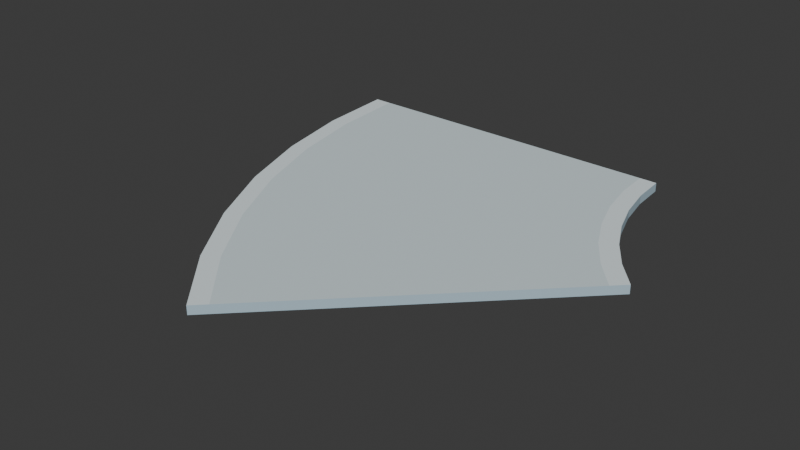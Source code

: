 # Source: campus_walk_bend_45_v01.blend  (saved by Blender 5.2.44; exported with 4.5.12 LTS)
import bpy
from mathutils import Matrix  # noqa: F401  (used for matrix-valued properties, if any)

bpy.ops.wm.read_factory_settings(use_empty=True)
scene = bpy.context.scene
scene.name = 'Scene'

# ---- collections
col_collection = bpy.data.collections.new('Collection'); scene.collection.children.link(col_collection)

# ---- materials (node trees are filled in below, after node groups)
mat_glacier_palette_005 = bpy.data.materials.new('glacier_palette.005')

# ---- material node trees
mat_glacier_palette_005.use_nodes = True; mat_glacier_palette_005.node_tree.nodes.clear()
_N = mat_glacier_palette_005.node_tree.nodes; _L = mat_glacier_palette_005.node_tree.links
n0 = _N.new('ShaderNodeBsdfPrincipled'); n0.name = 'Principled BSDF'; n0.location = (-200, 100)
n0.inputs[2].default_value = 0.85
n0.inputs[10].default_value = 0.005
n1 = _N.new('ShaderNodeOutputMaterial'); n1.name = 'Material Output'; n1.location = (200, 100)
n2 = _N.new('ShaderNodeVertexColor'); n2.name = 'Color Attribute'; n2.location = (0, 0)
n2.layer_name = 'Color'
_L.new(n0.outputs[0], n1.inputs[0])
_L.new(n2.outputs[0], n0.inputs[0])
n1.is_active_output = True

# ---- world
world_world = bpy.data.worlds.new('World'); scene.world = world_world
world_world.use_nodes = True; world_world.node_tree.nodes.clear()
_N = world_world.node_tree.nodes; _L = world_world.node_tree.links
n0 = _N.new('ShaderNodeOutputWorld'); n0.name = 'World Output'; n0.location = (200, 100)
n1 = _N.new('ShaderNodeBackground'); n1.name = 'Background'; n1.location = (-200, 100)
n1.inputs[0].default_value = (0.05088, 0.05088, 0.05088, 1.0)
_L.new(n1.outputs[0], n0.inputs[0])
n0.is_active_output = True
world_world.color = (0.05088, 0.05088, 0.05088)
world_world.sun_shadow_jitter_overblur = 0.0

# ---- meshes
me_walkway_004 = bpy.data.meshes.new('Walkway.004')
me_walkway_004.from_pydata([(-1.6, 0.0, 0.0), (-1.44, 0.0, 0.0), (1.44, 0.0, 0.0), (1.6, 0.0, 0.0), (-1.552, -0.7309, 0.0), (-1.393, -0.7101, 0.0), (1.462, -0.3341, 0.0), (1.621, -0.3133, 0.0), (-1.409, -1.449, 0.0), (-1.255, -1.408, 0.0), (1.527, -0.6626, 0.0), (1.682, -0.6212, 0.0), (-1.174, -2.143, 0.0), (-1.026, -2.082, 0.0), (1.635, -0.9797, 0.0), (1.783, -0.9184, 0.0), (-0.8497, -2.8, 0.0), (-0.7112, -2.72, 0.0), (1.783, -1.28, 0.0), (1.922, -1.2, 0.0), (-0.4428, -3.409, 0.0), (-0.3158, -3.312, 0.0), (1.969, -1.558, 0.0), (2.096, -1.461, 0.0), (0.0402, -3.96, 0.0), (0.1533, -3.847, 0.0), (2.19, -1.81, 0.0), (2.303, -1.697, 0.0), (-1.6, 0.0, 0.08), (-1.44, 0.0, 0.08), (1.44, 0.0, 0.08), (1.6, 0.0, 0.08), (-1.552, -0.7309, 0.08), (-1.393, -0.7101, 0.08), (1.462, -0.3341, 0.08), (1.621, -0.3133, 0.08), (-1.409, -1.449, 0.08), (-1.255, -1.408, 0.08), (1.527, -0.6626, 0.08), (1.682, -0.6212, 0.08), (-1.174, -2.143, 0.08), (-1.026, -2.082, 0.08), (1.635, -0.9797, 0.08), (1.783, -0.9184, 0.08), (-0.8497, -2.8, 0.08), (-0.7112, -2.72, 0.08), (1.783, -1.28, 0.08), (1.922, -1.2, 0.08), (-0.4428, -3.409, 0.08), (-0.3158, -3.312, 0.08), (1.969, -1.558, 0.08), (2.096, -1.461, 0.08), (0.0402, -3.96, 0.08), (0.1533, -3.847, 0.08), (2.19, -1.81, 0.08), (2.303, -1.697, 0.08)], [], [(0, 1, 5, 4), (28, 32, 33, 29), (1, 2, 6, 5), (29, 33, 34, 30), (2, 3, 7, 6), (30, 34, 35, 31), (0, 4, 32, 28), (3, 31, 35, 7), (4, 5, 9, 8), (32, 36, 37, 33), (5, 6, 10, 9), (33, 37, 38, 34), (6, 7, 11, 10), (34, 38, 39, 35), (4, 8, 36, 32), (7, 35, 39, 11), (8, 9, 13, 12), (36, 40, 41, 37), (9, 10, 14, 13), (37, 41, 42, 38), (10, 11, 15, 14), (38, 42, 43, 39), (8, 12, 40, 36), (11, 39, 43, 15), (12, 13, 17, 16), (40, 44, 45, 41), (13, 14, 18, 17), (41, 45, 46, 42), (14, 15, 19, 18), (42, 46, 47, 43), (12, 16, 44, 40), (15, 43, 47, 19), (16, 17, 21, 20), (44, 48, 49, 45), (17, 18, 22, 21), (45, 49, 50, 46), (18, 19, 23, 22), (46, 50, 51, 47), (16, 20, 48, 44), (19, 47, 51, 23), (20, 21, 25, 24), (48, 52, 53, 49), (21, 22, 26, 25), (49, 53, 54, 50), (22, 23, 27, 26), (50, 54, 55, 51), (20, 24, 52, 48), (23, 51, 55, 27), (0, 28, 29, 1), (1, 29, 30, 2), (2, 30, 31, 3), (24, 25, 53, 52), (25, 26, 54, 53), (26, 27, 55, 54)])
_ca = me_walkway_004.color_attributes.new('Color', 'FLOAT_COLOR', 'CORNER')
_ca.data.foreach_set('color', [0.4179, 0.5583, 0.6445, 1.0, 0.4179, 0.5583, 0.6445, 1.0, 0.4179, 0.5583, 0.6445, 1.0, 0.4179, 0.5583, 0.6445, 1.0, 0.7605, 0.8469, 0.8714, 1.0, 0.7605, 0.8469, 0.8714, 1.0, 0.7605, 0.8469, 0.8714, 1.0, 0.7605, 0.8469, 0.8714, 1.0, 0.4179, 0.5583, 0.6445, 1.0, 0.4179, 0.5583, 0.6445, 1.0, 0.4179, 0.5583, 0.6445, 1.0, 0.4179, 0.5583, 0.6445, 1.0, 0.6445, 0.7529, 0.7835, 1.0, 0.6445, 0.7529, 0.7835, 1.0, 0.6445, 0.7529, 0.7835, 1.0, 0.6445, 0.7529, 0.7835, 1.0, 0.4179, 0.5583, 0.6445, 1.0, 0.4179, 0.5583, 0.6445, 1.0, 0.4179, 0.5583, 0.6445, 1.0, 0.4179, 0.5583, 0.6445, 1.0, 0.7605, 0.8469, 0.8714, 1.0, 0.7605, 0.8469, 0.8714, 1.0, 0.7605, 0.8469, 0.8714, 1.0, 0.7605, 0.8469, 0.8714, 1.0, 0.4179, 0.5583, 0.6445, 1.0, 0.4179, 0.5583, 0.6445, 1.0, 0.4179, 0.5583, 0.6445, 1.0, 0.4179, 0.5583, 0.6445, 1.0, 0.4179, 0.5583, 0.6445, 1.0, 0.4179, 0.5583, 0.6445, 1.0, 0.4179, 0.5583, 0.6445, 1.0, 0.4179, 0.5583, 0.6445, 1.0, 0.4179, 0.5583, 0.6445, 1.0, 0.4179, 0.5583, 0.6445, 1.0, 0.4179, 0.5583, 0.6445, 1.0, 0.4179, 0.5583, 0.6445, 1.0, 0.7605, 0.8469, 0.8714, 1.0, 0.7605, 0.8469, 0.8714, 1.0, 0.7605, 0.8469, 0.8714, 1.0, 0.7605, 0.8469, 0.8714, 1.0, 0.4179, 0.5583, 0.6445, 1.0, 0.4179, 0.5583, 0.6445, 1.0, 0.4179, 0.5583, 0.6445, 1.0, 0.4179, 0.5583, 0.6445, 1.0, 0.6445, 0.7529, 0.7835, 1.0, 0.6445, 0.7529, 0.7835, 1.0, 0.6445, 0.7529, 0.7835, 1.0, 0.6445, 0.7529, 0.7835, 1.0, 0.4179, 0.5583, 0.6445, 1.0, 0.4179, 0.5583, 0.6445, 1.0, 0.4179, 0.5583, 0.6445, 1.0, 0.4179, 0.5583, 0.6445, 1.0, 0.7605, 0.8469, 0.8714, 1.0, 0.7605, 0.8469, 0.8714, 1.0, 0.7605, 0.8469, 0.8714, 1.0, 0.7605, 0.8469, 0.8714, 1.0, 0.4179, 0.5583, 0.6445, 1.0, 0.4179, 0.5583, 0.6445, 1.0, 0.4179, 0.5583, 0.6445, 1.0, 0.4179, 0.5583, 0.6445, 1.0, 0.4179, 0.5583, 0.6445, 1.0, 0.4179, 0.5583, 0.6445, 1.0, 0.4179, 0.5583, 0.6445, 1.0, 0.4179, 0.5583, 0.6445, 1.0, 0.4179, 0.5583, 0.6445, 1.0, 0.4179, 0.5583, 0.6445, 1.0, 0.4179, 0.5583, 0.6445, 1.0, 0.4179, 0.5583, 0.6445, 1.0, 0.7605, 0.8469, 0.8714, 1.0, 0.7605, 0.8469, 0.8714, 1.0, 0.7605, 0.8469, 0.8714, 1.0, 0.7605, 0.8469, 0.8714, 1.0, 0.4179, 0.5583, 0.6445, 1.0, 0.4179, 0.5583, 0.6445, 1.0, 0.4179, 0.5583, 0.6445, 1.0, 0.4179, 0.5583, 0.6445, 1.0, 0.6445, 0.7529, 0.7835, 1.0, 0.6445, 0.7529, 0.7835, 1.0, 0.6445, 0.7529, 0.7835, 1.0, 0.6445, 0.7529, 0.7835, 1.0, 0.4179, 0.5583, 0.6445, 1.0, 0.4179, 0.5583, 0.6445, 1.0, 0.4179, 0.5583, 0.6445, 1.0, 0.4179, 0.5583, 0.6445, 1.0, 0.7605, 0.8469, 0.8714, 1.0, 0.7605, 0.8469, 0.8714, 1.0, 0.7605, 0.8469, 0.8714, 1.0, 0.7605, 0.8469, 0.8714, 1.0, 0.4179, 0.5583, 0.6445, 1.0, 0.4179, 0.5583, 0.6445, 1.0, 0.4179, 0.5583, 0.6445, 1.0, 0.4179, 0.5583, 0.6445, 1.0, 0.4179, 0.5583, 0.6445, 1.0, 0.4179, 0.5583, 0.6445, 1.0, 0.4179, 0.5583, 0.6445, 1.0, 0.4179, 0.5583, 0.6445, 1.0, 0.4179, 0.5583, 0.6445, 1.0, 0.4179, 0.5583, 0.6445, 1.0, 0.4179, 0.5583, 0.6445, 1.0, 0.4179, 0.5583, 0.6445, 1.0, 0.7605, 0.8469, 0.8714, 1.0, 0.7605, 0.8469, 0.8714, 1.0, 0.7605, 0.8469, 0.8714, 1.0, 0.7605, 0.8469, 0.8714, 1.0, 0.4179, 0.5583, 0.6445, 1.0, 0.4179, 0.5583, 0.6445, 1.0, 0.4179, 0.5583, 0.6445, 1.0, 0.4179, 0.5583, 0.6445, 1.0, 0.6445, 0.7529, 0.7835, 1.0, 0.6445, 0.7529, 0.7835, 1.0, 0.6445, 0.7529, 0.7835, 1.0, 0.6445, 0.7529, 0.7835, 1.0, 0.4179, 0.5583, 0.6445, 1.0, 0.4179, 0.5583, 0.6445, 1.0, 0.4179, 0.5583, 0.6445, 1.0, 0.4179, 0.5583, 0.6445, 1.0, 0.7605, 0.8469, 0.8714, 1.0, 0.7605, 0.8469, 0.8714, 1.0, 0.7605, 0.8469, 0.8714, 1.0, 0.7605, 0.8469, 0.8714, 1.0, 0.4179, 0.5583, 0.6445, 1.0, 0.4179, 0.5583, 0.6445, 1.0, 0.4179, 0.5583, 0.6445, 1.0, 0.4179, 0.5583, 0.6445, 1.0, 0.4179, 0.5583, 0.6445, 1.0, 0.4179, 0.5583, 0.6445, 1.0, 0.4179, 0.5583, 0.6445, 1.0, 0.4179, 0.5583, 0.6445, 1.0, 0.4179, 0.5583, 0.6445, 1.0, 0.4179, 0.5583, 0.6445, 1.0, 0.4179, 0.5583, 0.6445, 1.0, 0.4179, 0.5583, 0.6445, 1.0, 0.7605, 0.8469, 0.8714, 1.0, 0.7605, 0.8469, 0.8714, 1.0, 0.7605, 0.8469, 0.8714, 1.0, 0.7605, 0.8469, 0.8714, 1.0, 0.4179, 0.5583, 0.6445, 1.0, 0.4179, 0.5583, 0.6445, 1.0, 0.4179, 0.5583, 0.6445, 1.0, 0.4179, 0.5583, 0.6445, 1.0, 0.6445, 0.7529, 0.7835, 1.0, 0.6445, 0.7529, 0.7835, 1.0, 0.6445, 0.7529, 0.7835, 1.0, 0.6445, 0.7529, 0.7835, 1.0, 0.4179, 0.5583, 0.6445, 1.0, 0.4179, 0.5583, 0.6445, 1.0, 0.4179, 0.5583, 0.6445, 1.0, 0.4179, 0.5583, 0.6445, 1.0, 0.7605, 0.8469, 0.8714, 1.0, 0.7605, 0.8469, 0.8714, 1.0, 0.7605, 0.8469, 0.8714, 1.0, 0.7605, 0.8469, 0.8714, 1.0, 0.4179, 0.5583, 0.6445, 1.0, 0.4179, 0.5583, 0.6445, 1.0, 0.4179, 0.5583, 0.6445, 1.0, 0.4179, 0.5583, 0.6445, 1.0, 0.4179, 0.5583, 0.6445, 1.0, 0.4179, 0.5583, 0.6445, 1.0, 0.4179, 0.5583, 0.6445, 1.0, 0.4179, 0.5583, 0.6445, 1.0, 0.4179, 0.5583, 0.6445, 1.0, 0.4179, 0.5583, 0.6445, 1.0, 0.4179, 0.5583, 0.6445, 1.0, 0.4179, 0.5583, 0.6445, 1.0, 0.7605, 0.8469, 0.8714, 1.0, 0.7605, 0.8469, 0.8714, 1.0, 0.7605, 0.8469, 0.8714, 1.0, 0.7605, 0.8469, 0.8714, 1.0, 0.4179, 0.5583, 0.6445, 1.0, 0.4179, 0.5583, 0.6445, 1.0, 0.4179, 0.5583, 0.6445, 1.0, 0.4179, 0.5583, 0.6445, 1.0, 0.6445, 0.7529, 0.7835, 1.0, 0.6445, 0.7529, 0.7835, 1.0, 0.6445, 0.7529, 0.7835, 1.0, 0.6445, 0.7529, 0.7835, 1.0, 0.4179, 0.5583, 0.6445, 1.0, 0.4179, 0.5583, 0.6445, 1.0, 0.4179, 0.5583, 0.6445, 1.0, 0.4179, 0.5583, 0.6445, 1.0, 0.7605, 0.8469, 0.8714, 1.0, 0.7605, 0.8469, 0.8714, 1.0, 0.7605, 0.8469, 0.8714, 1.0, 0.7605, 0.8469, 0.8714, 1.0, 0.4179, 0.5583, 0.6445, 1.0, 0.4179, 0.5583, 0.6445, 1.0, 0.4179, 0.5583, 0.6445, 1.0, 0.4179, 0.5583, 0.6445, 1.0, 0.4179, 0.5583, 0.6445, 1.0, 0.4179, 0.5583, 0.6445, 1.0, 0.4179, 0.5583, 0.6445, 1.0, 0.4179, 0.5583, 0.6445, 1.0, 0.4179, 0.5583, 0.6445, 1.0, 0.4179, 0.5583, 0.6445, 1.0, 0.4179, 0.5583, 0.6445, 1.0, 0.4179, 0.5583, 0.6445, 1.0, 0.4179, 0.5583, 0.6445, 1.0, 0.4179, 0.5583, 0.6445, 1.0, 0.4179, 0.5583, 0.6445, 1.0, 0.4179, 0.5583, 0.6445, 1.0, 0.4179, 0.5583, 0.6445, 1.0, 0.4179, 0.5583, 0.6445, 1.0, 0.4179, 0.5583, 0.6445, 1.0, 0.4179, 0.5583, 0.6445, 1.0, 0.4179, 0.5583, 0.6445, 1.0, 0.4179, 0.5583, 0.6445, 1.0, 0.4179, 0.5583, 0.6445, 1.0, 0.4179, 0.5583, 0.6445, 1.0, 0.4179, 0.5583, 0.6445, 1.0, 0.4179, 0.5583, 0.6445, 1.0, 0.4179, 0.5583, 0.6445, 1.0, 0.4179, 0.5583, 0.6445, 1.0, 0.4179, 0.5583, 0.6445, 1.0, 0.4179, 0.5583, 0.6445, 1.0, 0.4179, 0.5583, 0.6445, 1.0, 0.4179, 0.5583, 0.6445, 1.0])
me_walkway_004.materials.append(mat_glacier_palette_005)
me_walkway_004.update()

# ---- objects
ob_root = bpy.data.objects.new('root', None)
ob_campus_walk_bend_45 = bpy.data.objects.new('campus_walk_bend_45', me_walkway_004)
ob_anchor_start = bpy.data.objects.new('anchor_start', None)
ob_anchor_end = bpy.data.objects.new('anchor_end', None)

# ---- transforms, parenting, visibility, modifiers, constraints
ob_root.location = (0.0, 0.0, 0.0)
ob_campus_walk_bend_45.parent = ob_root
ob_campus_walk_bend_45.location = (0.0, 0.0, 0.0)
ob_anchor_start.parent = ob_root
ob_anchor_start.location = (0.0, 0.0, 0.08)
ob_anchor_end.parent = ob_root
ob_anchor_end.location = (1.172, -2.828, 0.08)

# ---- collection membership
scene.collection.objects.link(ob_root)
scene.collection.objects.link(ob_campus_walk_bend_45)
scene.collection.objects.link(ob_anchor_start)
scene.collection.objects.link(ob_anchor_end)

# ---- scene / render settings (as saved in the file)
scene.frame_start = 1; scene.frame_end = 250; scene.frame_set(0)
scene.render.engine = 'BLENDER_EEVEE_NEXT'
scene.render.bake_bias = 0.0
scene.render.bake_samples = 0
scene.render.compositor_device = 'GPU'
scene.eevee.use_volume_custom_range = False
scene.eevee.fast_gi_thickness_near = 0.1
scene.eevee.fast_gi_thickness_far = 0.0
scene.eevee.ray_tracing_options.screen_trace_thickness = 0.1
bpy.context.view_layer.update()

# ---- added for rendering (the .blend has no active camera and no usable light): camera, sun
cam_auto = bpy.data.cameras.new('AutoCamera')
cam_auto.lens = 50.0
cam_auto.sensor_width = 36.0
cam_auto.clip_end = 1000.0
ob_auto_camera = bpy.data.objects.new('AutoCamera', cam_auto)
scene.collection.objects.link(ob_auto_camera)
ob_auto_camera.location = (5.4962, -8.15357, 4.15578)
ob_auto_camera.rotation_euler = (1.09748, -7.21219e-08, 0.694738)
scene.camera = ob_auto_camera
light_auto_sun = bpy.data.lights.new('AutoSun', 'SUN')
light_auto_sun.energy = 3.0
light_auto_sun.angle = 0.0523599
ob_auto_sun = bpy.data.objects.new('AutoSun', light_auto_sun)
scene.collection.objects.link(ob_auto_sun)
ob_auto_sun.rotation_euler = (0.872665, 0.174533, 0.523599)
bpy.context.view_layer.update()
